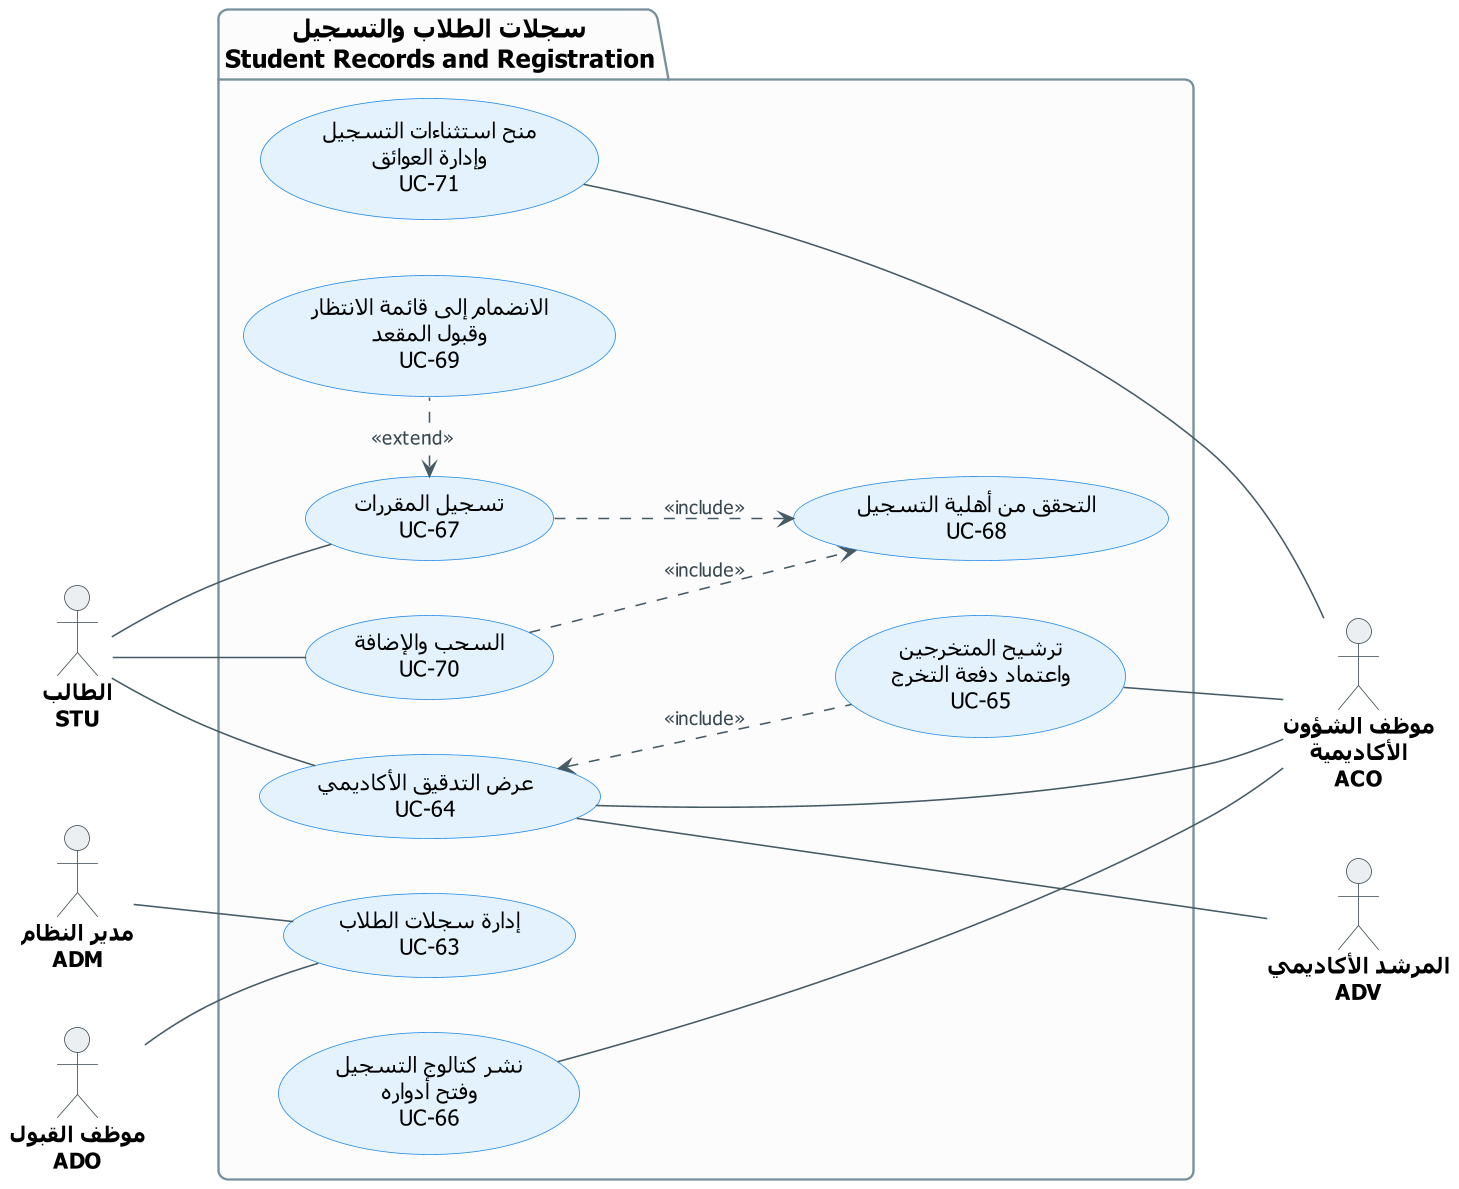

The diagram above was rendered by PlantUML. Its source (embedded in the PNG):
@startuml UCD-10-registration
' ===== النمط الموحّد (انسخه مع المخطط) =====
skinparam dpi 150
skinparam defaultFontName Tahoma
skinparam shadowing false
skinparam roundcorner 12
skinparam defaultTextAlignment center
skinparam ArrowColor #455A64
skinparam ArrowFontSize 12
skinparam ArrowFontColor #37474F
skinparam actor {
  BorderColor #37474F
  BackgroundColor #ECEFF1
  FontSize 14
  FontStyle bold
}
skinparam usecase {
  BackgroundColor #E3F2FD
  BorderColor #1E88E5
  FontSize 14
}
skinparam package {
  BackgroundColor #FCFCFC
  BorderColor #78909C
  FontSize 16
  FontStyle bold
}
left to right direction
' ===== المخطط =====

actor "الطالب\nSTU" as STU
actor "مدير النظام\nADM" as ADM
actor "موظف القبول\nADO" as ADO

actor "موظف الشؤون\nالأكاديمية\nACO" as ACO
actor "المرشد الأكاديمي\nADV" as ADV

package "سجلات الطلاب والتسجيل\nStudent Records and Registration" {
  usecase "الانضمام إلى قائمة الانتظار\nوقبول المقعد\nUC-69" as UC69
  usecase "تسجيل المقررات\nUC-67" as UC67
  usecase "السحب والإضافة\nUC-70" as UC70
  usecase "عرض التدقيق الأكاديمي\nUC-64" as UC64
  usecase "إدارة سجلات الطلاب\nUC-63" as UC63
  usecase "التحقق من أهلية التسجيل\nUC-68" as UC68
  usecase "ترشيح المتخرجين\nواعتماد دفعة التخرج\nUC-65" as UC65
  usecase "نشر كتالوج التسجيل\nوفتح أدواره\nUC-66" as UC66
  usecase "منح استثناءات التسجيل\nوإدارة العوائق\nUC-71" as UC71
}

STU -- UC67
STU -- UC70
STU -- UC64
ADM -- UC63
ADO -- UC63
UC67 <. UC69 : <<extend>>
UC67 ..> UC68 : <<include>>
UC70 ..> UC68 : <<include>>
UC64 <.. UC65 : <<include>>

UC66 -- ACO
UC71 -- ACO
UC65 -- ACO
UC64 --- ACO
UC64 --- ADV
@enduml